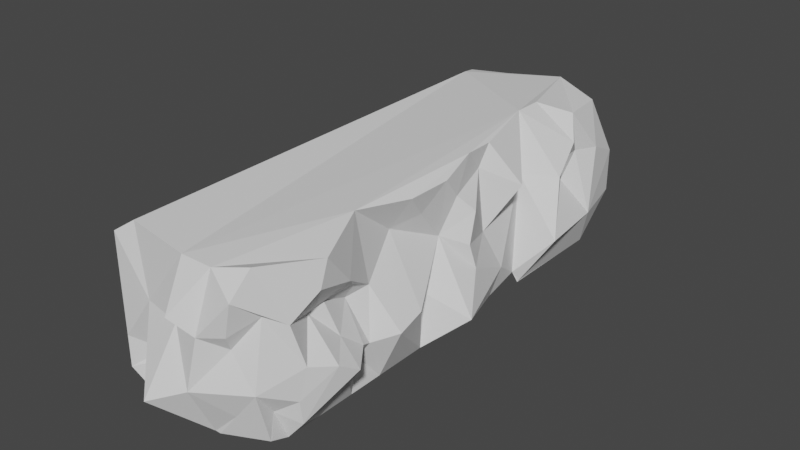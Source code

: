 # Source: normPlarformMiddle.blend  (saved by Blender 2.91.10; exported with 4.5.12 LTS)
import bpy
from mathutils import Matrix  # noqa: F401  (used for matrix-valued properties, if any)

bpy.ops.wm.read_factory_settings(use_empty=True)
scene = bpy.context.scene
scene.name = 'Scene'

# ---- world
world_world = bpy.data.worlds.new('World'); scene.world = world_world
world_world.use_nodes = True; world_world.node_tree.nodes.clear()
_N = world_world.node_tree.nodes; _L = world_world.node_tree.links
n0 = _N.new('ShaderNodeOutputWorld'); n0.name = 'World Output'; n0.location = (300, 300)
n1 = _N.new('ShaderNodeBackground'); n1.name = 'Background'; n1.location = (10, 300)
n1.inputs[0].default_value = (0.05088, 0.05088, 0.05088, 1.0)
_L.new(n1.outputs[0], n0.inputs[0])
n0.is_active_output = True
world_world.color = (0.05088, 0.05088, 0.05088)
world_world.use_sun_shadow = False
world_world.sun_shadow_jitter_overblur = 0.0

# ---- meshes
me_cube_001 = bpy.data.meshes.new('Cube.001')
me_cube_001.from_pydata([(-0.8688, -0.9902, -0.9073), (-0.7632, -0.9737, 1.063), (-0.9929, 0.9488, -0.8224), (-1.135, 0.9041, 0.9076), (1.015, -0.9548, -0.8954), (0.9145, -0.9609, 1.091), (0.7779, 0.9703, -0.7679), (0.9428, 0.8531, 1.004), (0.1429, 1.0, 1.0), (1.0, 0.684, 1.0), (0.6712, 0.4614, 1.173), (1.064, -0.1234, 1.033), (0.8937, -0.5197, 1.115), (1.015, -0.9495, -0.8954), (1.0, -0.4489, -1.0), (1.0, -0.2325, -1.0), (0.9568, 0.3423, -0.8386), (1.0, 0.3615, -1.0), (1.0, 0.8161, -1.0), (-1.102, 0.993, 0.4851), (1.0, 1.0, 0.1408), (1.0, 1.0, -0.4517), (-0.2169, 1.072, -0.0974), (1.152, -0.6298, 0.5436), (1.0, -0.4957, 0.247), (0.9319, -0.753, 0.2682), (1.479, -0.1315, -0.588), (0.9761, 0.1302, 0.03195), (0.8936, -0.2161, -0.269), (1.235, 0.7386, -0.4098), (0.9519, -0.9427, 0.536), (1.0, -1.0, -0.2719), (-1.0, -1.0, -0.4205), (-1.0, -1.0, -0.3795), (-1.0, -1.0, 0.8983), (0.07108, -1.0, 1.0), (-0.1759, -1.0, -1.0), (0.3467, -1.0, -1.0), (0.4165, -1.0, -1.0), (-0.5601, -0.9949, 0.2214), (0.6931, -1.0, 0.1483), (-0.07305, -1.162, -0.5236), (0.4576, -1.071, 0.3031), (-1.0, 0.8021, 1.0), (-0.6366, 0.9575, 0.9145), (1.22, -0.7457, 0.9983), (0.4932, -1.0, 1.0), (1.0, 0.3678, -0.9888), (1.0, 0.366, -1.0), (1.243, 0.4992, 0.3852), (1.064, -0.3036, 1.033), (1.09, 0.2078, -0.5288), (0.9253, 0.1688, 1.132), (1.088, 0.1398, -0.8326), (0.8593, 0.3972, 0.4566), (1.323, -0.4502, -0.3131), (0.8355, -0.3374, 0.6436), (1.0, -0.2329, 0.7406), (1.245, 0.2468, 0.5853), (0.9616, -0.1244, 0.3129), (1.0, 0.04671, -1.0), (1.0, 0.7205, 0.447), (1.107, 0.8263, 0.4078), (1.186, -0.8766, -0.4765), (1.0, -0.7407, -1.0), (1.14, -0.5723, -0.3283), (1.121, -0.8813, 0.4089), (1.0, -0.5665, 0.3528), (1.22, -0.7785, 0.6848), (1.0, 0.6453, -1.0), (1.0, 0.6577, 0.4255), (0.9474, 0.6535, 0.08654), (1.138, 0.6376, 0.6809), (0.6712, 0.5766, 1.173), (1.431, 0.4051, -0.3166), (1.206, -0.04201, 0.1646), (1.195, -0.009376, 0.5552), (1.046, -0.05829, 0.7608), (0.9003, 0.1209, 0.8546), (0.9534, 0.04135, 1.147), (1.24, -0.01547, -0.1626), (1.177, -0.8626, -0.7825), (1.379, -0.7616, -0.1634), (0.9686, -0.5485, -0.6), (0.9783, -0.6976, 0.3573), (0.8951, -0.5744, 0.1664), (1.095, -0.6625, -0.08581), (1.0, -0.5889, -1.0), (1.087, -0.5252, -0.4063), (1.143, -0.6427, -0.6909), (1.435, -0.6856, -0.3138), (1.231, -0.8515, -0.08438), (1.0, -0.8773, -1.0), (0.9691, -0.9251, -0.6068), (0.3832, 1.0, 0.5929), (0.6429, 0.9913, 0.2029), (-0.3068, 1.0, -0.81), (0.3506, 1.0, -0.1952), (1.302, -0.3405, -0.2177), (0.1754, -1.107, 0.482), (0.0472, -1.04, 0.2701), (0.8743, -1.04, 0.7966), (0.7534, -1.032, 0.3534), (0.3487, -1.094, -0.3408), (0.6863, -1.0, -0.6633), (-0.6548, -0.9375, -0.517), (-0.3061, -0.9983, -0.5863), (-0.4082, 0.9901, -0.9227), (-0.7157, 1.026, -0.6723), (-1.0, 0.7855, -1.0), (-0.4893, 1.0, -0.86), (-1.032, 0.9978, -0.5309), (-0.0009338, 0.9082, -1.0), (-0.5526, -1.0, -1.0), (-1.0, -0.8651, -1.0), (-1.0, -1.0, -0.7857), (-0.5807, -0.9472, -0.5918)], [], [(0, 115, 114), (2, 110, 107), (6, 21, 18), (4, 104, 38), (2, 107, 112), (7, 8, 9), (18, 69, 48, 17, 16, 60, 15, 14, 87, 64, 92, 13, 4, 38, 37, 36, 113, 114, 109, 112), (21, 96, 97), (22, 108, 111, 19), (19, 3, 44, 8, 22), (8, 7, 94), (8, 94, 22), (18, 21, 29), (29, 62, 61), (29, 69, 18), (17, 47, 74, 54, 16), (16, 53, 60), (15, 28, 98), (14, 83, 87), (13, 93, 31, 4), (5, 68, 45), (12, 23, 67, 24), (12, 24, 56, 50), (11, 77, 79), (27, 75, 80), (27, 80, 26, 53, 51), (27, 51, 54), (23, 68, 25, 84), (23, 84, 85, 67), (28, 15, 26), (9, 62, 7), (38, 104, 103, 41, 37), (37, 41, 106, 36), (36, 116, 113), (32, 105, 106, 39, 33), (33, 39, 34), (34, 39, 35, 1), (35, 39, 100, 99), (42, 100, 103, 40), (42, 40, 102), (30, 40, 31), (30, 101, 102), (9, 8, 43, 1, 35, 46, 45, 12, 50, 11, 79, 52, 10, 73), (43, 44, 3), (44, 43, 8), (45, 46, 5), (45, 23, 12), (11, 57, 59), (48, 47, 17), (10, 49, 72, 73), (9, 72, 70, 61), (29, 71, 74, 47), (59, 57, 56, 98, 28), (55, 56, 24), (14, 55, 24, 88), (26, 59, 28), (51, 53, 16), (50, 56, 57), (57, 11, 50), (58, 54, 10), (54, 51, 16), (60, 53, 26), (26, 15, 60), (52, 58, 10), (61, 62, 9), (7, 62, 20), (54, 49, 10), (61, 70, 71, 29), (67, 85, 88, 24), (64, 89, 90, 81), (63, 93, 92, 81), (66, 91, 63, 82, 25), (25, 68, 5, 66), (45, 68, 23), (52, 78, 27, 58), (69, 29, 47, 48), (62, 29, 20), (29, 21, 20), (54, 58, 27), (70, 72, 49), (74, 71, 49), (54, 74, 49), (73, 72, 9), (71, 70, 49), (80, 75, 59, 26), (59, 75, 76), (76, 77, 11, 59), (79, 77, 78, 52), (78, 77, 76), (76, 75, 27, 78), (88, 65, 83, 14), (65, 88, 85), (85, 84, 86, 65), (86, 84, 25), (81, 90, 82), (82, 63, 81), (82, 90, 86, 25), (86, 90, 89, 65), (87, 83, 89), (89, 64, 87), (89, 83, 65), (81, 92, 64), (92, 93, 13), (31, 93, 63, 91), (91, 66, 30), (30, 66, 5, 101), (30, 31, 91), (94, 7, 20, 95), (95, 20, 21), (97, 96, 22), (22, 96, 110, 108), (22, 95, 21, 97), (95, 22, 94), (98, 55, 15), (55, 14, 15), (98, 56, 55), (104, 4, 31), (99, 100, 42), (103, 104, 31, 40), (103, 100, 39, 41), (102, 101, 46, 99, 42), (99, 46, 35), (46, 101, 5), (102, 40, 30), (106, 105, 116, 36), (106, 41, 39), (108, 110, 2), (112, 109, 2), (109, 111, 2), (112, 107, 6, 18), (107, 110, 96, 21, 6), (111, 108, 2), (113, 116, 115, 0), (115, 116, 105, 32), (114, 113, 0), (114, 115, 32, 33, 34, 1, 43, 3, 19, 111, 109)])
_uv = me_cube_001.uv_layers.new(name='UVMap')
_uv.uv.foreach_set('vector', [0.375, 0.0, 0.4018, 0.0, 0.375, 0.01687, 0.375, 0.25, 0.3925, 0.3138, 0.375, 0.3332, 0.375, 0.5, 0.4435, 0.5, 0.375, 0.523, 0.375, 0.75, 0.4171, 0.7892, 0.375, 0.8229, 0.125, 0.5, 0.2082, 0.5, 0.2499, 0.5115, 0.625, 0.5, 0.7321, 0.5, 0.625, 0.5395, 0.375, 0.523, 0.375, 0.5443, 0.375, 0.5793, 0.375, 0.5798, 0.375, 0.5825, 0.375, 0.6192, 0.375, 0.6541, 0.375, 0.6811, 0.375, 0.6986, 0.375, 0.7176, 0.375, 0.7347, 0.375, 0.7493, 0.375, 0.75, 0.3021, 0.75, 0.2933, 0.75, 0.228, 0.75, 0.1809, 0.75, 0.125, 0.7331, 0.125, 0.5268, 0.2499, 0.5115, 0.4435, 0.5, 0.3988, 0.3367, 0.4756, 0.4188, 0.5115, 0.328, 0.4245, 0.2783, 0.4278, 0.25, 0.5423, 0.25, 0.5423, 0.25, 0.625, 0.25, 0.625, 0.3193, 0.625, 0.3929, 0.5115, 0.328, 0.625, 0.3929, 0.625, 0.5, 0.5741, 0.4229, 0.625, 0.3929, 0.5741, 0.4229, 0.5115, 0.328, 0.375, 0.523, 0.4435, 0.5, 0.4658, 0.529, 0.4658, 0.529, 0.5762, 0.5216, 0.5559, 0.5349, 0.4658, 0.529, 0.375, 0.5443, 0.375, 0.523, 0.375, 0.5798, 0.3764, 0.579, 0.4875, 0.5614, 0.5483, 0.5747, 0.375, 0.5825, 0.375, 0.5825, 0.4145, 0.609, 0.375, 0.6192, 0.375, 0.6541, 0.4718, 0.6474, 0.4838, 0.6554, 0.375, 0.6811, 0.4167, 0.6926, 0.375, 0.6986, 0.375, 0.7493, 0.416, 0.7397, 0.466, 0.75, 0.375, 0.75, 0.625, 0.75, 0.5858, 0.7238, 0.625, 0.7197, 0.625, 0.6905, 0.5593, 0.706, 0.5441, 0.6958, 0.5309, 0.687, 0.625, 0.6905, 0.5309, 0.687, 0.5744, 0.6638, 0.625, 0.6594, 0.625, 0.6369, 0.5921, 0.6297, 0.625, 0.6188, 0.5054, 0.6109, 0.5388, 0.6181, 0.4788, 0.6197, 0.5054, 0.6109, 0.4788, 0.6197, 0.4464, 0.6304, 0.4145, 0.609, 0.4523, 0.5993, 0.5054, 0.6109, 0.4523, 0.5993, 0.5483, 0.5747, 0.5593, 0.706, 0.5858, 0.7238, 0.5085, 0.7179, 0.5319, 0.7124, 0.5593, 0.706, 0.5319, 0.7124, 0.5047, 0.6981, 0.5441, 0.6958, 0.4718, 0.6474, 0.375, 0.6541, 0.4464, 0.6304, 0.625, 0.5395, 0.5762, 0.5216, 0.625, 0.5, 0.375, 0.8229, 0.4171, 0.7892, 0.4751, 0.8424, 0.4375, 0.8891, 0.375, 0.8317, 0.375, 0.8317, 0.4375, 0.8891, 0.4207, 0.9168, 0.375, 0.897, 0.375, 0.897, 0.4053, 0.9401, 0.375, 0.9441, 0.4474, 1.0, 0.4109, 0.948, 0.4207, 0.9168, 0.5098, 0.9555, 0.4526, 1.0, 0.4526, 1.0, 0.5098, 0.9555, 0.6123, 1.0, 0.6123, 1.0, 0.5098, 0.9555, 0.625, 0.8661, 0.625, 1.0, 0.625, 0.8661, 0.5098, 0.9555, 0.5273, 0.8648, 0.5691, 0.8253, 0.5391, 0.8034, 0.5273, 0.8648, 0.4751, 0.8424, 0.5185, 0.7884, 0.5391, 0.8034, 0.5185, 0.7884, 0.5447, 0.7743, 0.5494, 0.75, 0.5185, 0.7884, 0.466, 0.75, 0.5494, 0.75, 0.5812, 0.75, 0.5447, 0.7743, 0.625, 0.5395, 0.7321, 0.5, 0.875, 0.5247, 0.875, 0.75, 0.7411, 0.75, 0.6884, 0.75, 0.625, 0.7197, 0.625, 0.6905, 0.625, 0.6594, 0.625, 0.6369, 0.625, 0.6188, 0.625, 0.6044, 0.625, 0.5712, 0.625, 0.5568, 0.875, 0.5247, 0.8057, 0.5, 0.875, 0.5, 0.8057, 0.5, 0.875, 0.5247, 0.7321, 0.5, 0.625, 0.7197, 0.6884, 0.75, 0.625, 0.75, 0.625, 0.7197, 0.5593, 0.706, 0.625, 0.6905, 0.625, 0.6369, 0.5926, 0.6541, 0.5275, 0.6436, 0.375, 0.5793, 0.3764, 0.579, 0.375, 0.5798, 0.625, 0.5712, 0.5502, 0.5514, 0.5899, 0.5451, 0.625, 0.5568, 0.625, 0.5395, 0.5899, 0.5451, 0.5532, 0.5428, 0.5559, 0.5349, 0.4658, 0.529, 0.5148, 0.542, 0.4875, 0.5614, 0.3764, 0.579, 0.5275, 0.6436, 0.5926, 0.6541, 0.5744, 0.6638, 0.4838, 0.6554, 0.4718, 0.6474, 0.5052, 0.6698, 0.5744, 0.6638, 0.5309, 0.687, 0.375, 0.6811, 0.5052, 0.6698, 0.5309, 0.687, 0.4691, 0.6846, 0.4464, 0.6304, 0.5275, 0.6436, 0.4718, 0.6474, 0.4523, 0.5993, 0.4145, 0.609, 0.375, 0.5825, 0.625, 0.6594, 0.5744, 0.6638, 0.5926, 0.6541, 0.5926, 0.6541, 0.625, 0.6369, 0.625, 0.6594, 0.5788, 0.5865, 0.5483, 0.5747, 0.625, 0.5712, 0.5483, 0.5747, 0.4523, 0.5993, 0.375, 0.5825, 0.375, 0.6192, 0.4145, 0.609, 0.4464, 0.6304, 0.4464, 0.6304, 0.375, 0.6541, 0.375, 0.6192, 0.625, 0.6044, 0.5788, 0.5865, 0.625, 0.5712, 0.5559, 0.5349, 0.5762, 0.5216, 0.625, 0.5395, 0.625, 0.5, 0.5762, 0.5216, 0.5176, 0.5, 0.5483, 0.5747, 0.5502, 0.5514, 0.625, 0.5712, 0.5559, 0.5349, 0.5532, 0.5428, 0.5148, 0.542, 0.4658, 0.529, 0.5441, 0.6958, 0.5047, 0.6981, 0.4691, 0.6846, 0.5309, 0.687, 0.375, 0.7176, 0.4154, 0.7086, 0.4503, 0.7176, 0.4166, 0.7271, 0.4436, 0.7332, 0.416, 0.7397, 0.375, 0.7347, 0.4166, 0.7271, 0.5589, 0.7318, 0.4854, 0.7327, 0.4436, 0.7332, 0.4789, 0.7249, 0.5085, 0.7179, 0.5085, 0.7179, 0.5858, 0.7238, 0.625, 0.75, 0.5589, 0.7318, 0.625, 0.7197, 0.5858, 0.7238, 0.5593, 0.706, 0.625, 0.6044, 0.5754, 0.6071, 0.5054, 0.6109, 0.5788, 0.5865, 0.375, 0.5443, 0.4658, 0.529, 0.3764, 0.579, 0.375, 0.5793, 0.5762, 0.5216, 0.4658, 0.529, 0.5176, 0.5, 0.4658, 0.529, 0.4435, 0.5, 0.5176, 0.5, 0.5483, 0.5747, 0.5788, 0.5865, 0.5054, 0.6109, 0.5532, 0.5428, 0.5899, 0.5451, 0.5502, 0.5514, 0.4875, 0.5614, 0.5148, 0.542, 0.5502, 0.5514, 0.5483, 0.5747, 0.4875, 0.5614, 0.5502, 0.5514, 0.625, 0.5568, 0.5899, 0.5451, 0.625, 0.5395, 0.5148, 0.542, 0.5532, 0.5428, 0.5502, 0.5514, 0.4788, 0.6197, 0.5388, 0.6181, 0.5275, 0.6436, 0.4464, 0.6304, 0.5275, 0.6436, 0.5388, 0.6181, 0.5597, 0.6227, 0.5597, 0.6227, 0.5921, 0.6297, 0.625, 0.6369, 0.5275, 0.6436, 0.625, 0.6188, 0.5921, 0.6297, 0.5754, 0.6071, 0.625, 0.6044, 0.5754, 0.6071, 0.5921, 0.6297, 0.5597, 0.6227, 0.5597, 0.6227, 0.5388, 0.6181, 0.5054, 0.6109, 0.5754, 0.6071, 0.4691, 0.6846, 0.4359, 0.7006, 0.4167, 0.6926, 0.375, 0.6811, 0.4359, 0.7006, 0.4691, 0.6846, 0.5047, 0.6981, 0.5047, 0.6981, 0.5319, 0.7124, 0.4785, 0.7096, 0.4359, 0.7006, 0.4785, 0.7096, 0.5319, 0.7124, 0.5085, 0.7179, 0.4166, 0.7271, 0.4503, 0.7176, 0.4789, 0.7249, 0.4789, 0.7249, 0.4436, 0.7332, 0.4166, 0.7271, 0.4789, 0.7249, 0.4503, 0.7176, 0.4785, 0.7096, 0.5085, 0.7179, 0.4785, 0.7096, 0.4503, 0.7176, 0.4154, 0.7086, 0.4359, 0.7006, 0.375, 0.6986, 0.4167, 0.6926, 0.4154, 0.7086, 0.4154, 0.7086, 0.375, 0.7176, 0.375, 0.6986, 0.4154, 0.7086, 0.4167, 0.6926, 0.4359, 0.7006, 0.4166, 0.7271, 0.375, 0.7347, 0.375, 0.7176, 0.375, 0.7347, 0.416, 0.7397, 0.375, 0.7493, 0.466, 0.75, 0.416, 0.7397, 0.4436, 0.7332, 0.4854, 0.7327, 0.4854, 0.7327, 0.5589, 0.7318, 0.5494, 0.75, 0.5494, 0.75, 0.5589, 0.7318, 0.625, 0.75, 0.5812, 0.75, 0.5494, 0.75, 0.466, 0.75, 0.4854, 0.7327, 0.5741, 0.4229, 0.625, 0.5, 0.5176, 0.5, 0.5161, 0.4572, 0.5161, 0.4572, 0.5176, 0.5, 0.4435, 0.5, 0.4756, 0.4188, 0.3988, 0.3367, 0.5115, 0.328, 0.5115, 0.328, 0.3988, 0.3367, 0.3925, 0.3138, 0.4245, 0.2783, 0.5115, 0.328, 0.5161, 0.4572, 0.4435, 0.5, 0.4756, 0.4188, 0.5161, 0.4572, 0.5115, 0.328, 0.5741, 0.4229, 0.4838, 0.6554, 0.5052, 0.6698, 0.375, 0.6541, 0.5052, 0.6698, 0.375, 0.6811, 0.375, 0.6541, 0.4838, 0.6554, 0.5744, 0.6638, 0.5052, 0.6698, 0.4171, 0.7892, 0.375, 0.75, 0.466, 0.75, 0.5691, 0.8253, 0.5273, 0.8648, 0.5391, 0.8034, 0.4751, 0.8424, 0.4171, 0.7892, 0.466, 0.75, 0.5185, 0.7884, 0.4751, 0.8424, 0.5273, 0.8648, 0.5098, 0.9555, 0.4375, 0.8891, 0.5447, 0.7743, 0.5812, 0.75, 0.625, 0.8134, 0.5691, 0.8253, 0.5391, 0.8034, 0.5691, 0.8253, 0.625, 0.8134, 0.625, 0.8661, 0.625, 0.8134, 0.5812, 0.75, 0.625, 0.75, 0.5447, 0.7743, 0.5185, 0.7884, 0.5494, 0.75, 0.4207, 0.9168, 0.4109, 0.948, 0.4053, 0.9401, 0.375, 0.897, 0.4207, 0.9168, 0.4375, 0.8891, 0.5098, 0.9555, 0.4245, 0.2783, 0.3925, 0.3138, 0.375, 0.25, 0.2499, 0.5115, 0.125, 0.5268, 0.125, 0.5, 0.375, 0.2232, 0.4278, 0.25, 0.375, 0.25, 0.2499, 0.5115, 0.2082, 0.5, 0.375, 0.5, 0.375, 0.523, 0.375, 0.3332, 0.3925, 0.3138, 0.3988, 0.3367, 0.4435, 0.5, 0.375, 0.5, 0.4278, 0.25, 0.4245, 0.2783, 0.375, 0.25, 0.375, 0.9441, 0.4053, 0.9401, 0.4018, 1.0, 0.375, 1.0, 0.4018, 1.0, 0.4053, 0.9401, 0.4109, 0.948, 0.4474, 1.0, 0.125, 0.7331, 0.1809, 0.75, 0.125, 0.75, 0.375, 0.01687, 0.4018, 0.0, 0.4474, 0.0, 0.4526, 0.0, 0.6123, 0.0, 0.625, 0.0, 0.625, 0.2253, 0.625, 0.25, 0.5423, 0.25, 0.4278, 0.25, 0.375, 0.2232])
me_cube_001.use_remesh_fix_poles = True
me_cube_001.use_remesh_preserve_attributes = False
me_cube_001.use_mirror_vertex_groups = False
me_cube_001.update()

# ---- objects
ob_cube_001 = bpy.data.objects.new('Cube.001', me_cube_001)

# ---- transforms, parenting, visibility, modifiers, constraints
ob_cube_001.location = (0.0, 0.0, 0.0)
ob_cube_001.scale = (1.0, 3.348, 1.0)
ob_cube_001.lineart.crease_threshold = 0.0
_m = ob_cube_001.modifiers.new('Triangulate', 'TRIANGULATE')

# ---- collection membership
scene.collection.objects.link(ob_cube_001)

# ---- scene / render settings (as saved in the file)
scene.frame_start = 1; scene.frame_end = 250; scene.frame_set(1)
scene.render.engine = 'BLENDER_EEVEE_NEXT'
scene.cycles.use_denoising = False
scene.cycles.samples = 128
scene.cycles.sampling_pattern = 'TABULATED_SOBOL'
scene.cycles.use_adaptive_sampling = False
scene.cycles.use_light_tree = False
scene.view_settings.view_transform = 'Filmic'
bpy.context.view_layer.update()

# ---- added for rendering (the .blend has no active camera and no usable light): camera, sun
cam_auto = bpy.data.cameras.new('AutoCamera')
cam_auto.lens = 50.0
cam_auto.sensor_width = 36.0
cam_auto.clip_end = 1000.0
ob_auto_camera = bpy.data.objects.new('AutoCamera', cam_auto)
scene.collection.objects.link(ob_auto_camera)
ob_auto_camera.location = (7.77545, -9.27429, 6.16924)
ob_auto_camera.rotation_euler = (1.09748, -7.21219e-08, 0.694738)
scene.camera = ob_auto_camera
light_auto_sun = bpy.data.lights.new('AutoSun', 'SUN')
light_auto_sun.energy = 3.0
light_auto_sun.angle = 0.0523599
ob_auto_sun = bpy.data.objects.new('AutoSun', light_auto_sun)
scene.collection.objects.link(ob_auto_sun)
ob_auto_sun.rotation_euler = (0.872665, 0.174533, 0.523599)
bpy.context.view_layer.update()
